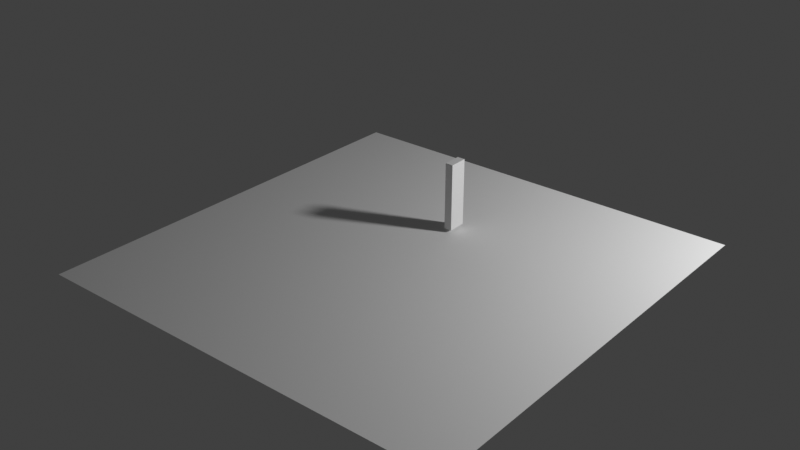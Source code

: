 # Source: portal.blend  (saved by Blender 3.0.42; exported with 4.5.12 LTS)
import bpy
from mathutils import Matrix  # noqa: F401  (used for matrix-valued properties, if any)

bpy.ops.wm.read_factory_settings(use_empty=True)
scene = bpy.context.scene
scene.name = 'Scene'

# ---- collections
col_collection = bpy.data.collections.new('Collection'); scene.collection.children.link(col_collection)

# ---- world
world_world = bpy.data.worlds.new('World'); scene.world = world_world
world_world.use_nodes = True; world_world.node_tree.nodes.clear()
_N = world_world.node_tree.nodes; _L = world_world.node_tree.links
n0 = _N.new('ShaderNodeOutputWorld'); n0.name = 'World Output'; n0.location = (300, 300)
n1 = _N.new('ShaderNodeBackground'); n1.name = 'Background'; n1.location = (10, 300)
n1.inputs[0].default_value = (0.05088, 0.05088, 0.05088, 1.0)
_L.new(n1.outputs[0], n0.inputs[0])
n0.is_active_output = True
world_world.color = (0.05088, 0.05088, 0.05088)
world_world.use_sun_shadow = False
world_world.sun_shadow_jitter_overblur = 0.0

# ---- lights
light_point_001 = bpy.data.lights.new('Point.001', 'POINT')
light_point_001.transmission_factor = 0.0
light_point_001.energy = 800.0
light_point_001.shadow_soft_size = 0.25
light_point_001.shadow_maximum_resolution = 0.006
light_point_001.use_absolute_resolution = True

# ---- meshes
me_plane = bpy.data.meshes.new('Plane')
me_plane.from_pydata([(-2.0, -2.0, 0.0), (2.0, -2.0, 0.0), (-2.0, 2.0, 0.0), (2.0, 2.0, 0.0)], [], [(0, 1, 3, 2)])
_uv = me_plane.uv_layers.new(name='UVMap')
_uv.uv.foreach_set('vector', [0.0, 0.0, 1.0, 0.0, 1.0, 1.0, 0.0, 1.0])
me_plane.use_remesh_fix_poles = True
me_plane.use_remesh_preserve_attributes = False
me_plane.update()
me_cube = bpy.data.meshes.new('Cube')
me_cube.from_pydata([(-1.0, -1.0, -1.0), (-1.0, -1.0, 1.0), (-1.0, 1.0, -1.0), (-1.0, 1.0, 1.0), (1.0, -1.0, -1.0), (1.0, -1.0, 1.0), (1.0, 1.0, -1.0), (1.0, 1.0, 1.0)], [], [(0, 1, 3, 2), (2, 3, 7, 6), (6, 7, 5, 4), (4, 5, 1, 0), (2, 6, 4, 0), (7, 3, 1, 5)])
_uv = me_cube.uv_layers.new(name='UVMap')
_uv.uv.foreach_set('vector', [0.375, 0.0, 0.625, 0.0, 0.625, 0.25, 0.375, 0.25, 0.375, 0.25, 0.625, 0.25, 0.625, 0.5, 0.375, 0.5, 0.375, 0.5, 0.625, 0.5, 0.625, 0.75, 0.375, 0.75, 0.375, 0.75, 0.625, 0.75, 0.625, 1.0, 0.375, 1.0, 0.125, 0.5, 0.375, 0.5, 0.375, 0.75, 0.125, 0.75, 0.625, 0.5, 0.875, 0.5, 0.875, 0.75, 0.625, 0.75])
me_cube.use_remesh_fix_poles = True
me_cube.use_remesh_preserve_attributes = False
me_cube.update()

# ---- objects
ob_point = bpy.data.objects.new('Point', light_point_001)
ob_plane = bpy.data.objects.new('Plane', me_plane)
ob_cube = bpy.data.objects.new('Cube', me_cube)

# ---- transforms, parenting, visibility, modifiers, constraints
ob_point.location = (4.541, 2.786, 3.152)
ob_point.lineart.crease_threshold = 0.0
ob_plane.location = (0.0, 0.0, 0.0)
ob_cube.location = (-7.536e-17, 0.7456, 0.3394)
ob_cube.scale = (0.0367, 0.08585, 0.3146)

# ---- collection membership
col_collection.objects.link(ob_point)
col_collection.objects.link(ob_plane)
col_collection.objects.link(ob_cube)

# ---- scene / render settings (as saved in the file)
scene.frame_start = 1; scene.frame_end = 250; scene.frame_set(0)
scene.render.engine = 'CYCLES'
scene.cycles.use_denoising = False
scene.cycles.samples = 128
scene.cycles.sampling_pattern = 'TABULATED_SOBOL'
scene.cycles.use_adaptive_sampling = False
scene.cycles.use_light_tree = False
scene.view_settings.view_transform = 'Standard'
bpy.context.view_layer.update()

# ---- added for rendering (the .blend has no active camera): camera
cam_auto = bpy.data.cameras.new('AutoCamera')
cam_auto.lens = 50.0
cam_auto.sensor_width = 36.0
cam_auto.clip_end = 1000.0
ob_auto_camera = bpy.data.objects.new('AutoCamera', cam_auto)
scene.collection.objects.link(ob_auto_camera)
ob_auto_camera.location = (5.26872, -6.32247, 4.54197)
ob_auto_camera.rotation_euler = (1.09748, -7.21219e-08, 0.694738)
scene.camera = ob_auto_camera
bpy.context.view_layer.update()
